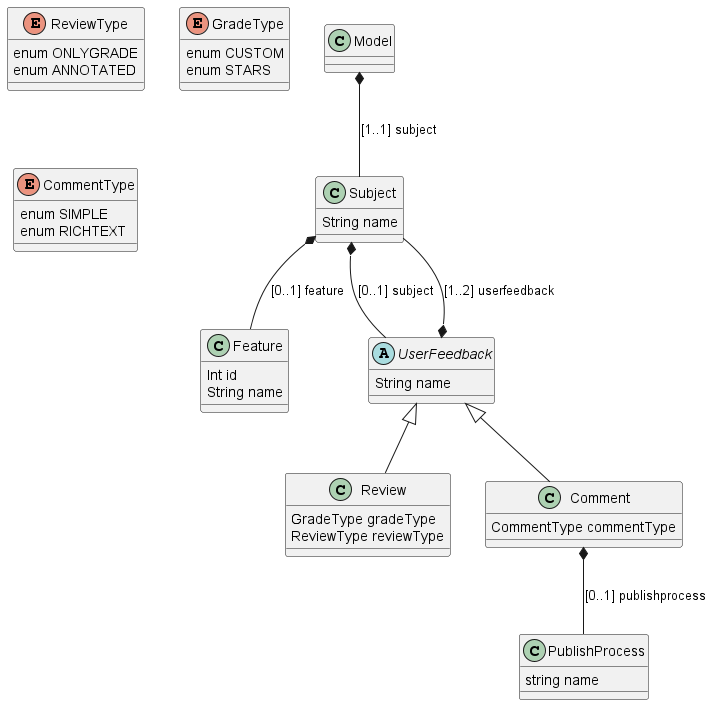

The diagram above was rendered by PlantUML. Its source (embedded in the PNG):
@startuml Modelling

class Model 
class Subject {
    String name
}

class Feature {
    Int id
    String name
}

Model *-- Subject : [1..1] subject
Subject *-- Feature : [0..1] feature

abstract class UserFeedback{
    String name
}

Subject *-- UserFeedback : [0..1] subject
UserFeedback *-- Subject : [1..2] userfeedback

class Review {
    GradeType gradeType  
    ReviewType reviewType 
}

enum ReviewType {
    enum ONLYGRADE
    enum ANNOTATED
}

enum GradeType {
    enum CUSTOM
    enum STARS
}

UserFeedback <|-- Review

class Comment {
    CommentType commentType 
}

enum CommentType {
    enum SIMPLE
    enum RICHTEXT
}

UserFeedback <|-- Comment

class PublishProcess {
    string name  
}

Comment *-- PublishProcess : [0..1] publishprocess

@enduml